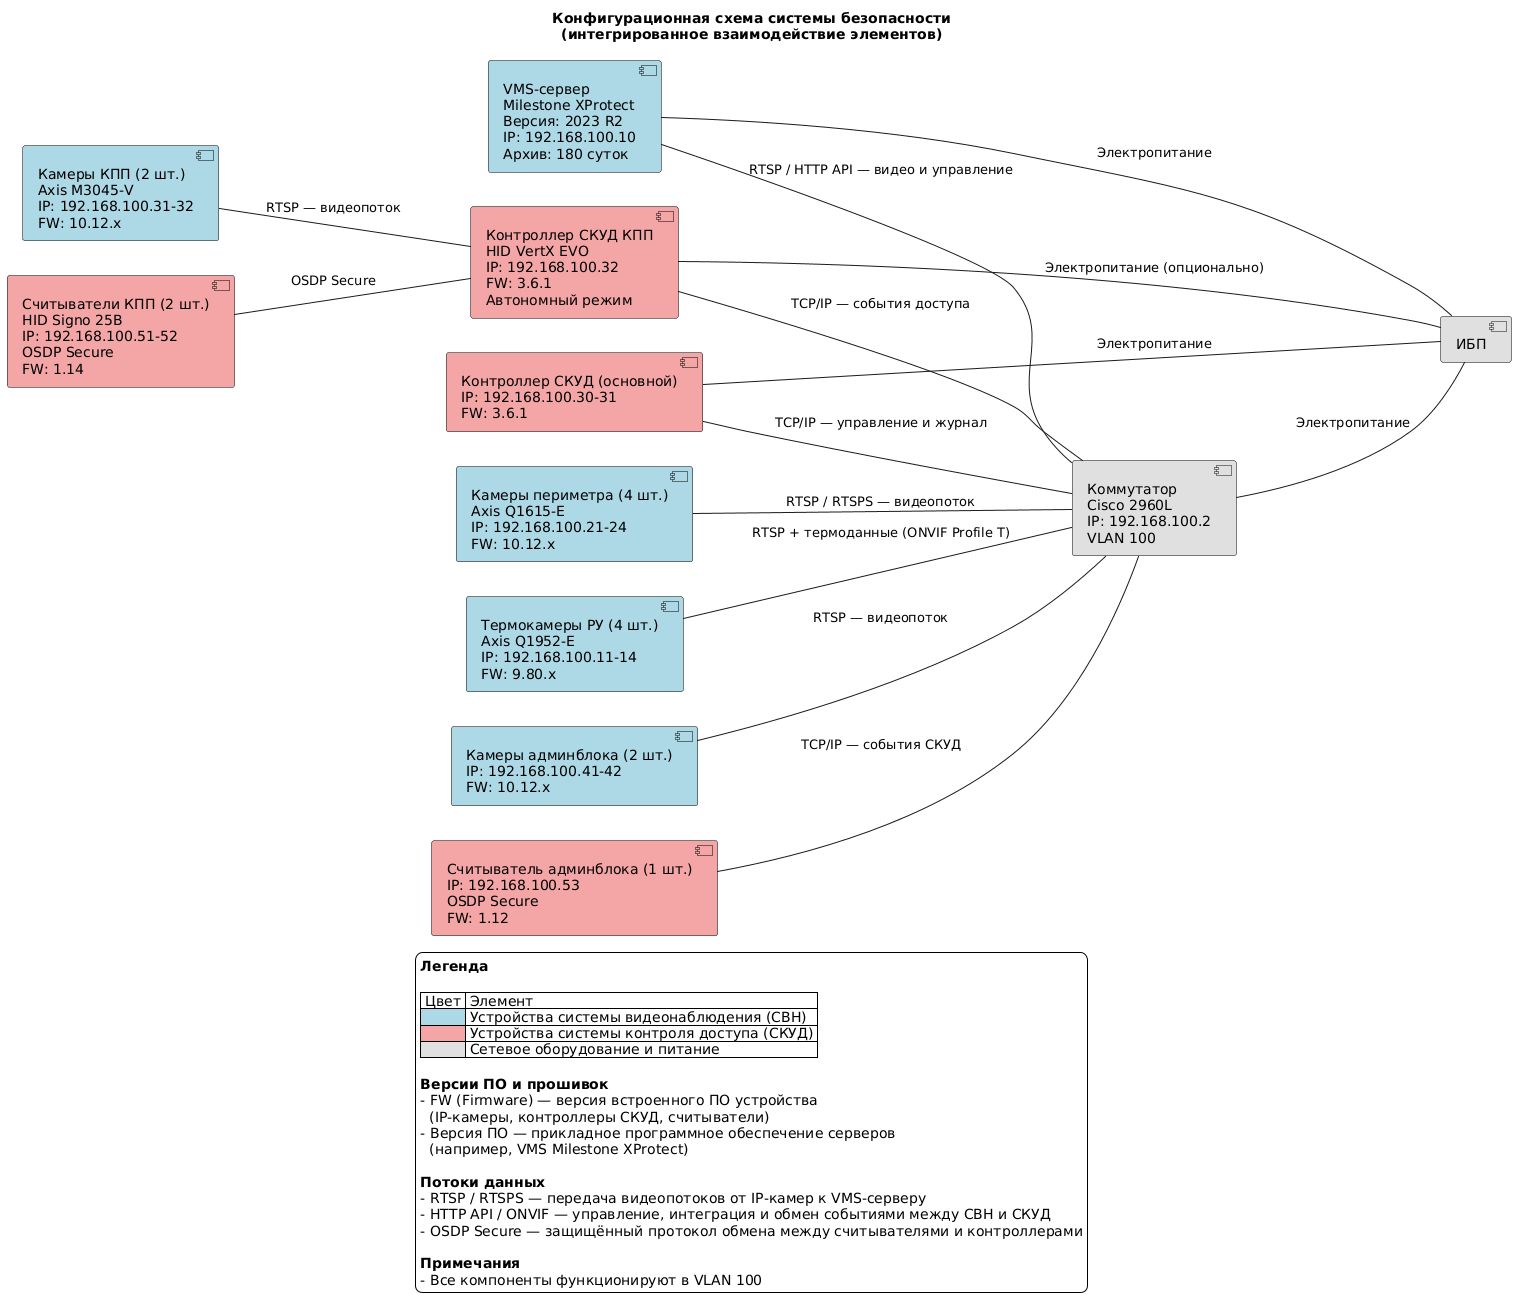

The diagram above was rendered by PlantUML. Its source (embedded in the PNG):
@startuml
left to right direction

skinparam shadowing false
skinparam backgroundColor white

skinparam component {
  BorderColor black
}

title Конфигурационная схема системы безопасности\n(интегрированное взаимодействие элементов)

' ===== СВН =====
component "Камеры периметра (4 шт.)\nAxis Q1615-E\nIP: 192.168.100.21-24\nFW: 10.12.x" as cam_p #ADD8E6

component "Камеры КПП (2 шт.)\nAxis M3045-V\nIP: 192.168.100.31-32\nFW: 10.12.x" as cam_k #ADD8E6

component "Термокамеры РУ (4 шт.)\nAxis Q1952-E\nIP: 192.168.100.11-14\nFW: 9.80.x" as cam_r #ADD8E6

component "Камеры админблока (2 шт.)\nIP: 192.168.100.41-42\nFW: 10.12.x" as cam_a #ADD8E6

component "VMS-сервер\nMilestone XProtect\nВерсия: 2023 R2\nIP: 192.168.100.10\nАрхив: 180 суток" as vms #ADD8E6

' ===== СКУД =====
component "Считыватели КПП (2 шт.)\nHID Signo 25B\nIP: 192.168.100.51-52\nOSDP Secure\nFW: 1.14" as rdr_k #F4A6A6

component "Считыватель админблока (1 шт.)\nIP: 192.168.100.53\nOSDP Secure\nFW: 1.12" as rdr_a #F4A6A6

component "Контроллер СКУД КПП\nHID VertX EVO\nIP: 192.168.100.32\nFW: 3.6.1\nАвтономный режим" as acu_kpp #F4A6A6

component "Контроллер СКУД (основной)\nIP: 192.168.100.30-31\nFW: 3.6.1" as acu_main #F4A6A6

' ===== Сеть и питание =====
component "Коммутатор\nCisco 2960L\nIP: 192.168.100.2\nVLAN 100" as sw #E0E0E0

component "ИБП" as ups #E0E0E0

' ===== Потоки данных =====
cam_p -- sw : RTSP / RTSPS — видеопоток
cam_k -- acu_kpp : RTSP — видеопоток
cam_r -- sw : RTSP + термоданные (ONVIF Profile T)
cam_a -- sw : RTSP — видеопоток

rdr_k -- acu_kpp : OSDP Secure
rdr_a -- sw : TCP/IP — события СКУД

acu_kpp -- sw : TCP/IP — события доступа
acu_main -- sw : TCP/IP — управление и журнал

vms -- sw : RTSP / HTTP API — видео и управление

sw -- ups : Электропитание
vms -- ups : Электропитание
acu_main -- ups : Электропитание
acu_kpp -- ups : Электропитание (опционально)

legend bottom
  **Легенда**

  | Цвет | Элемент |
  | <#ADD8E6> | Устройства системы видеонаблюдения (СВН) |
  | <#F4A6A6> | Устройства системы контроля доступа (СКУД) |
  | <#E0E0E0> | Сетевое оборудование и питание |

  **Версии ПО и прошивок**
  - FW (Firmware) — версия встроенного ПО устройства  
    (IP-камеры, контроллеры СКУД, считыватели)
  - Версия ПО — прикладное программное обеспечение серверов  
    (например, VMS Milestone XProtect)

  **Потоки данных**
  - RTSP / RTSPS — передача видеопотоков от IP-камер к VMS-серверу
  - HTTP API / ONVIF — управление, интеграция и обмен событиями между СВН и СКУД
  - OSDP Secure — защищённый протокол обмена между считывателями и контроллерами

  **Примечания**
  - Все компоненты функционируют в VLAN 100
end legend
@enduml